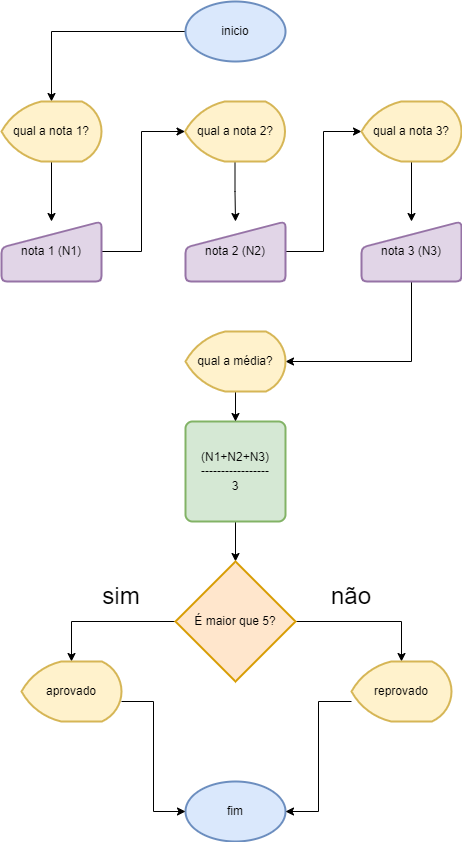

The diagram above was exported from draw.io. Its source (the exported page's mxGraphModel, read from the mxfile embedded in the PNG):
<mxGraphModel dx="1050" dy="581" grid="1" gridSize="10" guides="1" tooltips="1" connect="1" arrows="1" fold="1" page="1" pageScale="1" pageWidth="827" pageHeight="1169" math="0" shadow="0">
  <root>
    <mxCell id="0" />
    <mxCell id="1" parent="0" />
    <mxCell id="8WJsIprfQFlqq9inJBZZ-35" style="edgeStyle=orthogonalEdgeStyle;rounded=0;orthogonalLoop=1;jettySize=auto;html=1;entryX=0.5;entryY=0;entryDx=0;entryDy=0;entryPerimeter=0;" parent="1" source="8WJsIprfQFlqq9inJBZZ-2" target="8WJsIprfQFlqq9inJBZZ-3" edge="1">
      <mxGeometry relative="1" as="geometry">
        <mxPoint x="414" y="170" as="targetPoint" />
      </mxGeometry>
    </mxCell>
    <mxCell id="8WJsIprfQFlqq9inJBZZ-2" value="inicio" style="strokeWidth=2;html=1;shape=mxgraph.flowchart.start_1;whiteSpace=wrap;fillColor=#dae8fc;strokeColor=#6c8ebf;" parent="1" vertex="1">
      <mxGeometry x="364" y="70" width="100" height="60" as="geometry" />
    </mxCell>
    <mxCell id="8WJsIprfQFlqq9inJBZZ-17" style="edgeStyle=orthogonalEdgeStyle;rounded=0;orthogonalLoop=1;jettySize=auto;html=1;entryX=0.5;entryY=0;entryDx=0;entryDy=0;" parent="1" source="8WJsIprfQFlqq9inJBZZ-33" target="8WJsIprfQFlqq9inJBZZ-7" edge="1">
      <mxGeometry relative="1" as="geometry" />
    </mxCell>
    <mxCell id="8WJsIprfQFlqq9inJBZZ-18" style="edgeStyle=orthogonalEdgeStyle;rounded=0;orthogonalLoop=1;jettySize=auto;html=1;entryX=0.5;entryY=0;entryDx=0;entryDy=0;" parent="1" source="8WJsIprfQFlqq9inJBZZ-3" target="8WJsIprfQFlqq9inJBZZ-4" edge="1">
      <mxGeometry relative="1" as="geometry" />
    </mxCell>
    <mxCell id="8WJsIprfQFlqq9inJBZZ-3" value="qual a nota 1?" style="strokeWidth=2;html=1;shape=mxgraph.flowchart.display;whiteSpace=wrap;fillColor=#fff2cc;strokeColor=#d6b656;" parent="1" vertex="1">
      <mxGeometry x="180" y="170" width="100" height="60" as="geometry" />
    </mxCell>
    <mxCell id="8WJsIprfQFlqq9inJBZZ-14" style="edgeStyle=orthogonalEdgeStyle;rounded=0;orthogonalLoop=1;jettySize=auto;html=1;entryX=0;entryY=0.5;entryDx=0;entryDy=0;entryPerimeter=0;" parent="1" source="8WJsIprfQFlqq9inJBZZ-4" target="8WJsIprfQFlqq9inJBZZ-32" edge="1">
      <mxGeometry relative="1" as="geometry">
        <Array as="points">
          <mxPoint x="320" y="320" />
          <mxPoint x="320" y="200" />
        </Array>
      </mxGeometry>
    </mxCell>
    <mxCell id="8WJsIprfQFlqq9inJBZZ-4" value="nota 1 (N1)" style="html=1;strokeWidth=2;shape=manualInput;whiteSpace=wrap;rounded=1;size=26;arcSize=11;fillColor=#e1d5e7;strokeColor=#9673a6;" parent="1" vertex="1">
      <mxGeometry x="180" y="290" width="100" height="60" as="geometry" />
    </mxCell>
    <mxCell id="8WJsIprfQFlqq9inJBZZ-12" style="edgeStyle=orthogonalEdgeStyle;rounded=0;orthogonalLoop=1;jettySize=auto;html=1;entryX=0;entryY=0.5;entryDx=0;entryDy=0;entryPerimeter=0;" parent="1" source="8WJsIprfQFlqq9inJBZZ-6" target="8WJsIprfQFlqq9inJBZZ-33" edge="1">
      <mxGeometry relative="1" as="geometry" />
    </mxCell>
    <mxCell id="8WJsIprfQFlqq9inJBZZ-6" value="nota 2 (N2)" style="html=1;strokeWidth=2;shape=manualInput;whiteSpace=wrap;rounded=1;size=26;arcSize=11;fillColor=#e1d5e7;strokeColor=#9673a6;" parent="1" vertex="1">
      <mxGeometry x="364" y="290" width="100" height="60" as="geometry" />
    </mxCell>
    <mxCell id="8WJsIprfQFlqq9inJBZZ-13" style="edgeStyle=orthogonalEdgeStyle;rounded=0;orthogonalLoop=1;jettySize=auto;html=1;exitX=0.5;exitY=1;exitDx=0;exitDy=0;entryX=1;entryY=0.5;entryDx=0;entryDy=0;entryPerimeter=0;" parent="1" source="8WJsIprfQFlqq9inJBZZ-7" target="8WJsIprfQFlqq9inJBZZ-10" edge="1">
      <mxGeometry relative="1" as="geometry" />
    </mxCell>
    <mxCell id="8WJsIprfQFlqq9inJBZZ-7" value="nota 3 (N3)" style="html=1;strokeWidth=2;shape=manualInput;whiteSpace=wrap;rounded=1;size=26;arcSize=11;fillColor=#e1d5e7;strokeColor=#9673a6;" parent="1" vertex="1">
      <mxGeometry x="540" y="290" width="100" height="60" as="geometry" />
    </mxCell>
    <mxCell id="8WJsIprfQFlqq9inJBZZ-8" style="edgeStyle=orthogonalEdgeStyle;rounded=0;orthogonalLoop=1;jettySize=auto;html=1;exitX=0.5;exitY=1;exitDx=0;exitDy=0;" parent="1" source="8WJsIprfQFlqq9inJBZZ-6" target="8WJsIprfQFlqq9inJBZZ-6" edge="1">
      <mxGeometry relative="1" as="geometry" />
    </mxCell>
    <mxCell id="8WJsIprfQFlqq9inJBZZ-21" style="edgeStyle=orthogonalEdgeStyle;rounded=0;orthogonalLoop=1;jettySize=auto;html=1;entryX=0.5;entryY=0;entryDx=0;entryDy=0;entryPerimeter=0;" parent="1" source="8WJsIprfQFlqq9inJBZZ-9" target="8WJsIprfQFlqq9inJBZZ-20" edge="1">
      <mxGeometry relative="1" as="geometry" />
    </mxCell>
    <mxCell id="8WJsIprfQFlqq9inJBZZ-9" value="(N1+N2+N3)&lt;br&gt;-----------------&lt;br&gt;3" style="rounded=1;whiteSpace=wrap;html=1;absoluteArcSize=1;arcSize=14;strokeWidth=2;fillColor=#d5e8d4;strokeColor=#82b366;" parent="1" vertex="1">
      <mxGeometry x="364" y="490" width="100" height="100" as="geometry" />
    </mxCell>
    <mxCell id="8WJsIprfQFlqq9inJBZZ-11" style="edgeStyle=orthogonalEdgeStyle;rounded=0;orthogonalLoop=1;jettySize=auto;html=1;entryX=0.5;entryY=0;entryDx=0;entryDy=0;" parent="1" source="8WJsIprfQFlqq9inJBZZ-10" target="8WJsIprfQFlqq9inJBZZ-9" edge="1">
      <mxGeometry relative="1" as="geometry" />
    </mxCell>
    <mxCell id="8WJsIprfQFlqq9inJBZZ-10" value="qual a média?" style="strokeWidth=2;html=1;shape=mxgraph.flowchart.display;whiteSpace=wrap;fillColor=#fff2cc;strokeColor=#d6b656;" parent="1" vertex="1">
      <mxGeometry x="364" y="400" width="100" height="60" as="geometry" />
    </mxCell>
    <mxCell id="8WJsIprfQFlqq9inJBZZ-26" style="edgeStyle=orthogonalEdgeStyle;rounded=0;orthogonalLoop=1;jettySize=auto;html=1;entryX=0.5;entryY=0;entryDx=0;entryDy=0;entryPerimeter=0;" parent="1" source="8WJsIprfQFlqq9inJBZZ-20" target="8WJsIprfQFlqq9inJBZZ-37" edge="1">
      <mxGeometry relative="1" as="geometry">
        <mxPoint x="580" y="720" as="targetPoint" />
      </mxGeometry>
    </mxCell>
    <mxCell id="8WJsIprfQFlqq9inJBZZ-27" style="edgeStyle=orthogonalEdgeStyle;rounded=0;orthogonalLoop=1;jettySize=auto;html=1;entryX=0.5;entryY=0;entryDx=0;entryDy=0;entryPerimeter=0;" parent="1" source="8WJsIprfQFlqq9inJBZZ-20" target="8WJsIprfQFlqq9inJBZZ-38" edge="1">
      <mxGeometry relative="1" as="geometry">
        <mxPoint x="250" y="720" as="targetPoint" />
      </mxGeometry>
    </mxCell>
    <mxCell id="8WJsIprfQFlqq9inJBZZ-20" value="É maior que 5?" style="strokeWidth=2;html=1;shape=mxgraph.flowchart.decision;whiteSpace=wrap;fillColor=#ffe6cc;strokeColor=#d79b00;" parent="1" vertex="1">
      <mxGeometry x="354" y="630" width="120" height="120" as="geometry" />
    </mxCell>
    <mxCell id="8WJsIprfQFlqq9inJBZZ-23" value="fim" style="strokeWidth=2;html=1;shape=mxgraph.flowchart.start_1;whiteSpace=wrap;fillColor=#dae8fc;strokeColor=#6c8ebf;" parent="1" vertex="1">
      <mxGeometry x="364" y="850" width="100" height="60" as="geometry" />
    </mxCell>
    <mxCell id="8WJsIprfQFlqq9inJBZZ-29" style="edgeStyle=orthogonalEdgeStyle;rounded=0;orthogonalLoop=1;jettySize=auto;html=1;entryX=0;entryY=0.5;entryDx=0;entryDy=0;entryPerimeter=0;" parent="1" target="8WJsIprfQFlqq9inJBZZ-23" edge="1">
      <mxGeometry relative="1" as="geometry">
        <mxPoint x="300" y="770" as="sourcePoint" />
      </mxGeometry>
    </mxCell>
    <mxCell id="8WJsIprfQFlqq9inJBZZ-28" style="edgeStyle=orthogonalEdgeStyle;rounded=0;orthogonalLoop=1;jettySize=auto;html=1;entryX=1;entryY=0.5;entryDx=0;entryDy=0;entryPerimeter=0;" parent="1" target="8WJsIprfQFlqq9inJBZZ-23" edge="1">
      <mxGeometry relative="1" as="geometry">
        <mxPoint x="530" y="770" as="sourcePoint" />
      </mxGeometry>
    </mxCell>
    <mxCell id="8WJsIprfQFlqq9inJBZZ-43" style="edgeStyle=orthogonalEdgeStyle;rounded=0;orthogonalLoop=1;jettySize=auto;html=1;" parent="1" source="8WJsIprfQFlqq9inJBZZ-32" target="8WJsIprfQFlqq9inJBZZ-6" edge="1">
      <mxGeometry relative="1" as="geometry" />
    </mxCell>
    <mxCell id="8WJsIprfQFlqq9inJBZZ-32" value="qual a nota 2?" style="strokeWidth=2;html=1;shape=mxgraph.flowchart.display;whiteSpace=wrap;fillColor=#fff2cc;strokeColor=#d6b656;" parent="1" vertex="1">
      <mxGeometry x="363.5" y="170" width="100" height="60" as="geometry" />
    </mxCell>
    <mxCell id="8WJsIprfQFlqq9inJBZZ-33" value="qual a nota 3?" style="strokeWidth=2;html=1;shape=mxgraph.flowchart.display;whiteSpace=wrap;fillColor=#fff2cc;strokeColor=#d6b656;" parent="1" vertex="1">
      <mxGeometry x="540" y="170" width="100" height="60" as="geometry" />
    </mxCell>
    <mxCell id="8WJsIprfQFlqq9inJBZZ-37" value="reprovado" style="strokeWidth=2;html=1;shape=mxgraph.flowchart.display;whiteSpace=wrap;fillColor=#fff2cc;strokeColor=#d6b656;" parent="1" vertex="1">
      <mxGeometry x="530" y="730" width="100" height="60" as="geometry" />
    </mxCell>
    <mxCell id="8WJsIprfQFlqq9inJBZZ-38" value="aprovado" style="strokeWidth=2;html=1;shape=mxgraph.flowchart.display;whiteSpace=wrap;fillColor=#fff2cc;strokeColor=#d6b656;" parent="1" vertex="1">
      <mxGeometry x="200" y="730" width="100" height="60" as="geometry" />
    </mxCell>
    <mxCell id="8WJsIprfQFlqq9inJBZZ-40" value="&lt;span style=&quot;font-size: 24px;&quot;&gt;sim&lt;/span&gt;" style="text;html=1;strokeColor=none;fillColor=none;align=center;verticalAlign=middle;whiteSpace=wrap;rounded=0;" parent="1" vertex="1">
      <mxGeometry x="270" y="650" width="60" height="30" as="geometry" />
    </mxCell>
    <mxCell id="8WJsIprfQFlqq9inJBZZ-41" value="&lt;span style=&quot;font-size: 24px;&quot;&gt;não&lt;/span&gt;" style="text;html=1;strokeColor=none;fillColor=none;align=center;verticalAlign=middle;whiteSpace=wrap;rounded=0;" parent="1" vertex="1">
      <mxGeometry x="500" y="650" width="60" height="30" as="geometry" />
    </mxCell>
  </root>
</mxGraphModel>